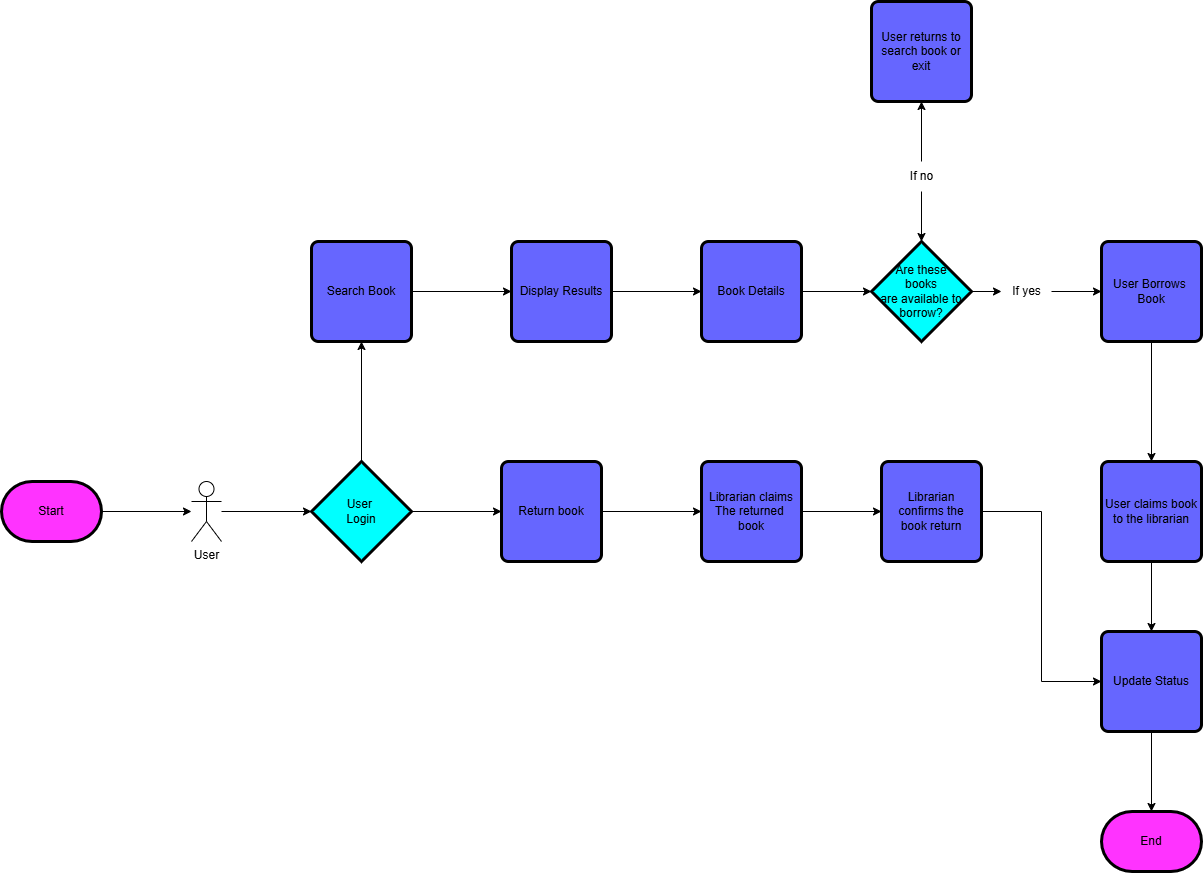

The diagram above was exported from draw.io. Its source (the exported page's mxGraphModel, read from the mxfile embedded in the PNG):
<mxGraphModel dx="1588" dy="1924" grid="1" gridSize="10" guides="1" tooltips="1" connect="1" arrows="1" fold="1" page="1" pageScale="1" pageWidth="850" pageHeight="1100" math="0" shadow="0">
  <root>
    <mxCell id="0" />
    <mxCell id="1" parent="0" />
    <mxCell id="AAlhFpWZMx4wu_e23Ie0-86" style="edgeStyle=orthogonalEdgeStyle;rounded=0;orthogonalLoop=1;jettySize=auto;html=1;" edge="1" parent="1" source="AAlhFpWZMx4wu_e23Ie0-2" target="AAlhFpWZMx4wu_e23Ie0-16">
      <mxGeometry relative="1" as="geometry" />
    </mxCell>
    <mxCell id="AAlhFpWZMx4wu_e23Ie0-2" value="Start" style="strokeWidth=3;html=1;shape=mxgraph.flowchart.terminator;whiteSpace=wrap;fontColor=light-dark(#000000,#000000);fillColor=light-dark(#FF33FF,#FF33FF);strokeColor=light-dark(#000000,#000000);" vertex="1" parent="1">
      <mxGeometry x="50" y="110" width="100" height="60" as="geometry" />
    </mxCell>
    <mxCell id="AAlhFpWZMx4wu_e23Ie0-16" value="User" style="shape=umlActor;verticalLabelPosition=bottom;verticalAlign=top;html=1;outlineConnect=0;" vertex="1" parent="1">
      <mxGeometry x="240" y="110" width="30" height="60" as="geometry" />
    </mxCell>
    <mxCell id="AAlhFpWZMx4wu_e23Ie0-42" style="edgeStyle=orthogonalEdgeStyle;rounded=0;orthogonalLoop=1;jettySize=auto;html=1;entryX=0.5;entryY=1;entryDx=0;entryDy=0;" edge="1" parent="1" source="AAlhFpWZMx4wu_e23Ie0-18" target="AAlhFpWZMx4wu_e23Ie0-20">
      <mxGeometry relative="1" as="geometry" />
    </mxCell>
    <mxCell id="AAlhFpWZMx4wu_e23Ie0-71" style="edgeStyle=orthogonalEdgeStyle;rounded=0;orthogonalLoop=1;jettySize=auto;html=1;entryX=0;entryY=0.5;entryDx=0;entryDy=0;" edge="1" parent="1" source="AAlhFpWZMx4wu_e23Ie0-18" target="AAlhFpWZMx4wu_e23Ie0-19">
      <mxGeometry relative="1" as="geometry" />
    </mxCell>
    <mxCell id="AAlhFpWZMx4wu_e23Ie0-18" value="User&amp;nbsp;&lt;div&gt;Login&lt;/div&gt;" style="strokeWidth=3;html=1;shape=mxgraph.flowchart.decision;whiteSpace=wrap;fillColor=light-dark(#00FFFF,#00FFFF);strokeColor=light-dark(#000000,#000000);fontColor=light-dark(#000000,#000000);" vertex="1" parent="1">
      <mxGeometry x="360" y="90" width="100" height="100" as="geometry" />
    </mxCell>
    <mxCell id="AAlhFpWZMx4wu_e23Ie0-72" style="edgeStyle=orthogonalEdgeStyle;rounded=0;orthogonalLoop=1;jettySize=auto;html=1;entryX=0;entryY=0.5;entryDx=0;entryDy=0;" edge="1" parent="1" source="AAlhFpWZMx4wu_e23Ie0-19" target="AAlhFpWZMx4wu_e23Ie0-62">
      <mxGeometry relative="1" as="geometry" />
    </mxCell>
    <mxCell id="AAlhFpWZMx4wu_e23Ie0-19" value="Return book" style="rounded=1;whiteSpace=wrap;html=1;absoluteArcSize=1;arcSize=14;strokeWidth=3;fillColor=light-dark(#6666FF,#6666FF);strokeColor=light-dark(#000000,#000000);fontColor=light-dark(#000000,#000000);" vertex="1" parent="1">
      <mxGeometry x="550" y="90" width="100" height="100" as="geometry" />
    </mxCell>
    <mxCell id="AAlhFpWZMx4wu_e23Ie0-43" style="edgeStyle=orthogonalEdgeStyle;rounded=0;orthogonalLoop=1;jettySize=auto;html=1;entryX=0;entryY=0.5;entryDx=0;entryDy=0;" edge="1" parent="1" source="AAlhFpWZMx4wu_e23Ie0-20" target="AAlhFpWZMx4wu_e23Ie0-23">
      <mxGeometry relative="1" as="geometry" />
    </mxCell>
    <mxCell id="AAlhFpWZMx4wu_e23Ie0-20" value="Search Book" style="rounded=1;whiteSpace=wrap;html=1;absoluteArcSize=1;arcSize=14;strokeWidth=3;fillColor=light-dark(#6666FF,#6666FF);strokeColor=light-dark(#000000,#000000);fontColor=light-dark(#000000,#000000);" vertex="1" parent="1">
      <mxGeometry x="360" y="-130" width="100" height="100" as="geometry" />
    </mxCell>
    <mxCell id="AAlhFpWZMx4wu_e23Ie0-75" style="edgeStyle=orthogonalEdgeStyle;rounded=0;orthogonalLoop=1;jettySize=auto;html=1;entryX=0.5;entryY=0;entryDx=0;entryDy=0;" edge="1" parent="1" source="AAlhFpWZMx4wu_e23Ie0-21" target="AAlhFpWZMx4wu_e23Ie0-64">
      <mxGeometry relative="1" as="geometry" />
    </mxCell>
    <mxCell id="AAlhFpWZMx4wu_e23Ie0-21" value="User Borrows&amp;nbsp;&lt;div&gt;Book&lt;/div&gt;" style="rounded=1;whiteSpace=wrap;html=1;absoluteArcSize=1;arcSize=14;strokeWidth=3;fillColor=light-dark(#6666FF,#6666FF);strokeColor=light-dark(#000000,#000000);fontColor=light-dark(#000000,#000000);" vertex="1" parent="1">
      <mxGeometry x="1150" y="-130" width="100" height="100" as="geometry" />
    </mxCell>
    <mxCell id="AAlhFpWZMx4wu_e23Ie0-22" value="Book Details" style="rounded=1;whiteSpace=wrap;html=1;absoluteArcSize=1;arcSize=14;strokeWidth=3;fillColor=light-dark(#6666FF,#6666FF);strokeColor=light-dark(#000000,#000000);fontColor=light-dark(#000000,#000000);" vertex="1" parent="1">
      <mxGeometry x="750" y="-130" width="100" height="100" as="geometry" />
    </mxCell>
    <mxCell id="AAlhFpWZMx4wu_e23Ie0-69" style="edgeStyle=orthogonalEdgeStyle;rounded=0;orthogonalLoop=1;jettySize=auto;html=1;entryX=0;entryY=0.5;entryDx=0;entryDy=0;" edge="1" parent="1" source="AAlhFpWZMx4wu_e23Ie0-23" target="AAlhFpWZMx4wu_e23Ie0-22">
      <mxGeometry relative="1" as="geometry" />
    </mxCell>
    <mxCell id="AAlhFpWZMx4wu_e23Ie0-23" value="Display Results" style="rounded=1;whiteSpace=wrap;html=1;absoluteArcSize=1;arcSize=14;strokeWidth=3;fillColor=light-dark(#6666FF,#6666FF);strokeColor=light-dark(#000000,#000000);fontColor=light-dark(#000000,#000000);" vertex="1" parent="1">
      <mxGeometry x="560" y="-130" width="100" height="100" as="geometry" />
    </mxCell>
    <mxCell id="AAlhFpWZMx4wu_e23Ie0-24" value="Update Status" style="rounded=1;whiteSpace=wrap;html=1;absoluteArcSize=1;arcSize=14;strokeWidth=3;fillColor=light-dark(#6666FF,#6666FF);strokeColor=light-dark(#000000,#000000);fontColor=light-dark(#000000,#000000);" vertex="1" parent="1">
      <mxGeometry x="1150" y="260" width="100" height="100" as="geometry" />
    </mxCell>
    <mxCell id="AAlhFpWZMx4wu_e23Ie0-25" value="End" style="strokeWidth=3;html=1;shape=mxgraph.flowchart.terminator;whiteSpace=wrap;fontColor=light-dark(#000000,#000000);fillColor=light-dark(#FF33FF,#FF33FF);strokeColor=light-dark(#000000,#000000);" vertex="1" parent="1">
      <mxGeometry x="1150" y="440" width="100" height="60" as="geometry" />
    </mxCell>
    <mxCell id="AAlhFpWZMx4wu_e23Ie0-60" style="edgeStyle=orthogonalEdgeStyle;rounded=0;orthogonalLoop=1;jettySize=auto;html=1;exitX=1;exitY=0.5;exitDx=0;exitDy=0;exitPerimeter=0;" edge="1" parent="1" source="AAlhFpWZMx4wu_e23Ie0-58" target="AAlhFpWZMx4wu_e23Ie0-59">
      <mxGeometry relative="1" as="geometry" />
    </mxCell>
    <mxCell id="AAlhFpWZMx4wu_e23Ie0-58" value="Are these&lt;div&gt;books&lt;/div&gt;&lt;div&gt;are available to borrow?&lt;/div&gt;" style="strokeWidth=3;html=1;shape=mxgraph.flowchart.decision;whiteSpace=wrap;fillColor=light-dark(#00FFFF,#00FFFF);strokeColor=light-dark(#000000,#000000);fontColor=light-dark(#000000,#000000);" vertex="1" parent="1">
      <mxGeometry x="920" y="-130" width="100" height="100" as="geometry" />
    </mxCell>
    <mxCell id="AAlhFpWZMx4wu_e23Ie0-61" style="edgeStyle=orthogonalEdgeStyle;rounded=0;orthogonalLoop=1;jettySize=auto;html=1;entryX=0;entryY=0.5;entryDx=0;entryDy=0;" edge="1" parent="1" source="AAlhFpWZMx4wu_e23Ie0-59" target="AAlhFpWZMx4wu_e23Ie0-21">
      <mxGeometry relative="1" as="geometry" />
    </mxCell>
    <mxCell id="AAlhFpWZMx4wu_e23Ie0-59" value="If yes" style="text;html=1;align=center;verticalAlign=middle;resizable=0;points=[];autosize=1;strokeColor=none;fillColor=none;" vertex="1" parent="1">
      <mxGeometry x="1050" y="-95" width="50" height="30" as="geometry" />
    </mxCell>
    <mxCell id="AAlhFpWZMx4wu_e23Ie0-73" style="edgeStyle=orthogonalEdgeStyle;rounded=0;orthogonalLoop=1;jettySize=auto;html=1;" edge="1" parent="1" source="AAlhFpWZMx4wu_e23Ie0-62" target="AAlhFpWZMx4wu_e23Ie0-63">
      <mxGeometry relative="1" as="geometry" />
    </mxCell>
    <mxCell id="AAlhFpWZMx4wu_e23Ie0-62" value="Librarian claims&lt;div&gt;The returned&amp;nbsp;&lt;/div&gt;&lt;div&gt;book&lt;/div&gt;" style="rounded=1;whiteSpace=wrap;html=1;absoluteArcSize=1;arcSize=14;strokeWidth=3;fillColor=light-dark(#6666FF,#6666FF);strokeColor=light-dark(#000000,#000000);fontColor=light-dark(#000000,#000000);" vertex="1" parent="1">
      <mxGeometry x="750" y="90" width="100" height="100" as="geometry" />
    </mxCell>
    <mxCell id="AAlhFpWZMx4wu_e23Ie0-74" style="edgeStyle=orthogonalEdgeStyle;rounded=0;orthogonalLoop=1;jettySize=auto;html=1;entryX=0;entryY=0.5;entryDx=0;entryDy=0;" edge="1" parent="1" source="AAlhFpWZMx4wu_e23Ie0-63" target="AAlhFpWZMx4wu_e23Ie0-24">
      <mxGeometry relative="1" as="geometry" />
    </mxCell>
    <mxCell id="AAlhFpWZMx4wu_e23Ie0-63" value="Librarian&lt;div&gt;confirms the&lt;/div&gt;&lt;div&gt;book return&lt;/div&gt;" style="rounded=1;whiteSpace=wrap;html=1;absoluteArcSize=1;arcSize=14;strokeWidth=3;fillColor=light-dark(#6666FF,#6666FF);strokeColor=light-dark(#000000,#000000);fontColor=light-dark(#000000,#000000);" vertex="1" parent="1">
      <mxGeometry x="930" y="90" width="100" height="100" as="geometry" />
    </mxCell>
    <mxCell id="AAlhFpWZMx4wu_e23Ie0-76" style="edgeStyle=orthogonalEdgeStyle;rounded=0;orthogonalLoop=1;jettySize=auto;html=1;" edge="1" parent="1" source="AAlhFpWZMx4wu_e23Ie0-64" target="AAlhFpWZMx4wu_e23Ie0-24">
      <mxGeometry relative="1" as="geometry" />
    </mxCell>
    <mxCell id="AAlhFpWZMx4wu_e23Ie0-64" value="User claims book&lt;div&gt;to the librarian&lt;/div&gt;" style="rounded=1;whiteSpace=wrap;html=1;absoluteArcSize=1;arcSize=14;strokeWidth=3;fillColor=light-dark(#6666FF,#6666FF);strokeColor=light-dark(#000000,#000000);fontColor=light-dark(#000000,#000000);" vertex="1" parent="1">
      <mxGeometry x="1150" y="90" width="100" height="100" as="geometry" />
    </mxCell>
    <mxCell id="AAlhFpWZMx4wu_e23Ie0-67" style="edgeStyle=orthogonalEdgeStyle;rounded=0;orthogonalLoop=1;jettySize=auto;html=1;entryX=0.5;entryY=1;entryDx=0;entryDy=0;" edge="1" parent="1" source="AAlhFpWZMx4wu_e23Ie0-65" target="AAlhFpWZMx4wu_e23Ie0-66">
      <mxGeometry relative="1" as="geometry" />
    </mxCell>
    <mxCell id="AAlhFpWZMx4wu_e23Ie0-65" value="If no" style="text;html=1;align=center;verticalAlign=middle;resizable=0;points=[];autosize=1;strokeColor=none;fillColor=none;" vertex="1" parent="1">
      <mxGeometry x="945" y="-210" width="50" height="30" as="geometry" />
    </mxCell>
    <mxCell id="AAlhFpWZMx4wu_e23Ie0-66" value="User returns to&lt;div&gt;search book or exit&lt;/div&gt;" style="rounded=1;whiteSpace=wrap;html=1;absoluteArcSize=1;arcSize=14;strokeWidth=3;fillColor=light-dark(#6666FF,#6666FF);strokeColor=light-dark(#000000,#000000);fontColor=light-dark(#000000,#000000);" vertex="1" parent="1">
      <mxGeometry x="920" y="-370" width="100" height="100" as="geometry" />
    </mxCell>
    <mxCell id="AAlhFpWZMx4wu_e23Ie0-68" style="edgeStyle=orthogonalEdgeStyle;rounded=0;orthogonalLoop=1;jettySize=auto;html=1;entryX=0.5;entryY=0;entryDx=0;entryDy=0;entryPerimeter=0;" edge="1" parent="1" source="AAlhFpWZMx4wu_e23Ie0-65" target="AAlhFpWZMx4wu_e23Ie0-58">
      <mxGeometry relative="1" as="geometry" />
    </mxCell>
    <mxCell id="AAlhFpWZMx4wu_e23Ie0-70" style="edgeStyle=orthogonalEdgeStyle;rounded=0;orthogonalLoop=1;jettySize=auto;html=1;entryX=0;entryY=0.5;entryDx=0;entryDy=0;entryPerimeter=0;" edge="1" parent="1" source="AAlhFpWZMx4wu_e23Ie0-22" target="AAlhFpWZMx4wu_e23Ie0-58">
      <mxGeometry relative="1" as="geometry" />
    </mxCell>
    <mxCell id="AAlhFpWZMx4wu_e23Ie0-77" style="edgeStyle=orthogonalEdgeStyle;rounded=0;orthogonalLoop=1;jettySize=auto;html=1;exitX=0.5;exitY=1;exitDx=0;exitDy=0;entryX=0.5;entryY=0;entryDx=0;entryDy=0;entryPerimeter=0;" edge="1" parent="1" source="AAlhFpWZMx4wu_e23Ie0-24" target="AAlhFpWZMx4wu_e23Ie0-25">
      <mxGeometry relative="1" as="geometry" />
    </mxCell>
    <mxCell id="AAlhFpWZMx4wu_e23Ie0-87" style="edgeStyle=orthogonalEdgeStyle;rounded=0;orthogonalLoop=1;jettySize=auto;html=1;entryX=0;entryY=0.5;entryDx=0;entryDy=0;entryPerimeter=0;" edge="1" parent="1" source="AAlhFpWZMx4wu_e23Ie0-16" target="AAlhFpWZMx4wu_e23Ie0-18">
      <mxGeometry relative="1" as="geometry" />
    </mxCell>
  </root>
</mxGraphModel>